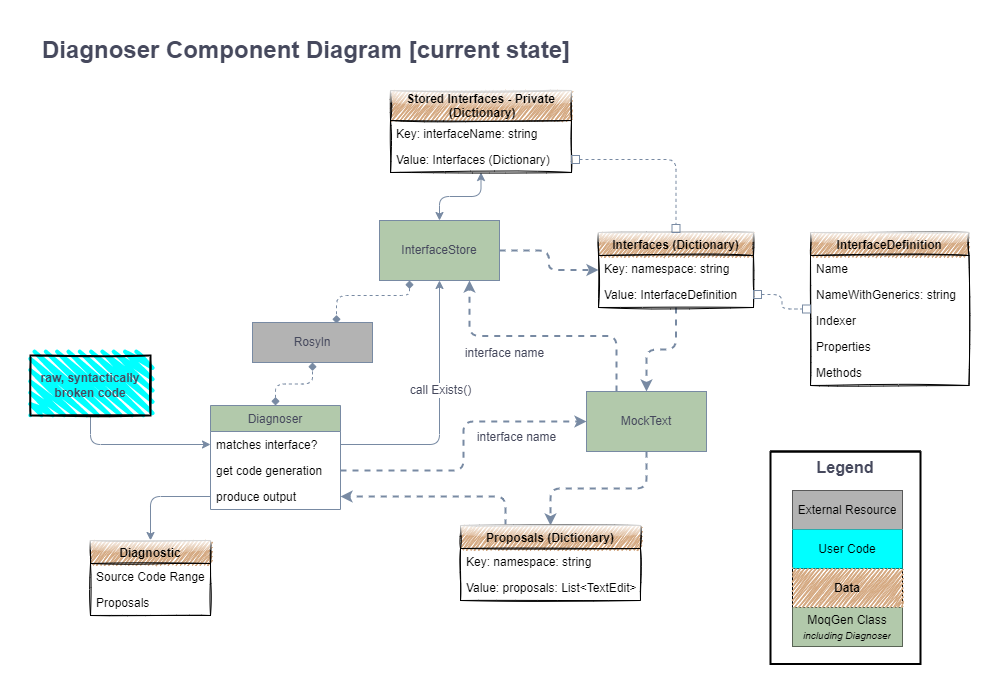

The diagram above was exported from draw.io. Its source (the exported page's mxGraphModel, read from the mxfile embedded in the PNG):
<mxGraphModel dx="1874" dy="739" grid="0" gridSize="10" guides="1" tooltips="1" connect="1" arrows="1" fold="0" page="1" pageScale="1" pageWidth="1000" pageHeight="700" background="#ffffff" math="0" shadow="0">
  <root>
    <mxCell id="-CKvwy3WVcAK9dHxHeSn-0" />
    <mxCell id="-CKvwy3WVcAK9dHxHeSn-1" parent="-CKvwy3WVcAK9dHxHeSn-0" />
    <mxCell id="-CKvwy3WVcAK9dHxHeSn-2" style="edgeStyle=orthogonalEdgeStyle;orthogonalLoop=1;jettySize=auto;html=1;fontSize=12;fontColor=#46495D;strokeColor=#788AA3;fillColor=#B2C9AB;" edge="1" parent="-CKvwy3WVcAK9dHxHeSn-1" source="-CKvwy3WVcAK9dHxHeSn-40" target="-CKvwy3WVcAK9dHxHeSn-6">
      <mxGeometry relative="1" as="geometry">
        <mxPoint x="380" y="540" as="sourcePoint" />
      </mxGeometry>
    </mxCell>
    <mxCell id="-CKvwy3WVcAK9dHxHeSn-3" style="edgeStyle=orthogonalEdgeStyle;orthogonalLoop=1;jettySize=auto;html=1;fontSize=12;fontColor=#46495D;strokeColor=#788AA3;fillColor=#B2C9AB;" edge="1" parent="-CKvwy3WVcAK9dHxHeSn-1" source="-CKvwy3WVcAK9dHxHeSn-4" target="-CKvwy3WVcAK9dHxHeSn-38">
      <mxGeometry relative="1" as="geometry" />
    </mxCell>
    <mxCell id="-CKvwy3WVcAK9dHxHeSn-4" value="raw, syntactically broken code" style="whiteSpace=wrap;html=1;strokeWidth=2;fillWeight=4;hachureGap=8;hachureAngle=45;fontColor=#46495D;fontStyle=1;fontSize=12;fillStyle=zigzag;sketch=1;fillColor=#00FFFF;" vertex="1" parent="-CKvwy3WVcAK9dHxHeSn-1">
      <mxGeometry x="30" y="355" width="120" height="60" as="geometry" />
    </mxCell>
    <mxCell id="-CKvwy3WVcAK9dHxHeSn-6" value="Diagnostic" style="swimlane;childLayout=stackLayout;horizontal=1;horizontalStack=0;resizeParent=1;resizeParentMax=0;resizeLast=0;collapsible=1;marginBottom=0;fontSize=12;fontColor=#000000;strokeColor=#000000;swimlaneLine=1;sketch=1;fillStyle=zigzag;strokeWidth=0.75;fontStyle=1;fillColor=#D4A880;glass=1;" vertex="1" parent="-CKvwy3WVcAK9dHxHeSn-1">
      <mxGeometry x="90" y="540" width="120" height="75" as="geometry" />
    </mxCell>
    <mxCell id="-CKvwy3WVcAK9dHxHeSn-7" value="Source Code Range" style="text;strokeColor=none;fillColor=none;align=left;verticalAlign=top;spacingLeft=4;spacingRight=4;overflow=hidden;rotatable=0;points=[[0,0.5],[1,0.5]];portConstraint=eastwest;" vertex="1" parent="-CKvwy3WVcAK9dHxHeSn-6">
      <mxGeometry y="23" width="120" height="26" as="geometry" />
    </mxCell>
    <mxCell id="-CKvwy3WVcAK9dHxHeSn-8" value="Proposals" style="text;strokeColor=none;fillColor=none;align=left;verticalAlign=top;spacingLeft=4;spacingRight=4;overflow=hidden;rotatable=0;points=[[0,0.5],[1,0.5]];portConstraint=eastwest;" vertex="1" parent="-CKvwy3WVcAK9dHxHeSn-6">
      <mxGeometry y="49" width="120" height="26" as="geometry" />
    </mxCell>
    <mxCell id="-CKvwy3WVcAK9dHxHeSn-23" style="edgeStyle=orthogonalEdgeStyle;rounded=1;orthogonalLoop=1;jettySize=auto;html=1;fontSize=12;fontColor=#46495D;strokeColor=#788AA3;fillColor=#B2C9AB;dashed=1;strokeWidth=2;" edge="1" parent="-CKvwy3WVcAK9dHxHeSn-1" source="-CKvwy3WVcAK9dHxHeSn-25" target="-CKvwy3WVcAK9dHxHeSn-55">
      <mxGeometry relative="1" as="geometry" />
    </mxCell>
    <mxCell id="-CKvwy3WVcAK9dHxHeSn-24" style="edgeStyle=orthogonalEdgeStyle;orthogonalLoop=1;jettySize=auto;html=1;entryX=0.7;entryY=0.025;entryDx=0;entryDy=0;entryPerimeter=0;fontSize=12;fontColor=#46495D;strokeColor=#788AA3;fillColor=#B2C9AB;dashed=1;strokeWidth=1;exitX=0.25;exitY=1;exitDx=0;exitDy=0;startArrow=diamond;startFill=1;endArrow=diamond;endFill=1;" edge="1" parent="-CKvwy3WVcAK9dHxHeSn-1" source="-CKvwy3WVcAK9dHxHeSn-25" target="-CKvwy3WVcAK9dHxHeSn-70">
      <mxGeometry relative="1" as="geometry">
        <mxPoint x="410" y="305" as="sourcePoint" />
        <Array as="points">
          <mxPoint x="409" y="295" />
          <mxPoint x="336" y="295" />
        </Array>
      </mxGeometry>
    </mxCell>
    <mxCell id="Iu2IzN1HJNj4VKpi3Y6W-4" style="edgeStyle=orthogonalEdgeStyle;orthogonalLoop=1;jettySize=auto;html=1;fontSize=12;fontColor=#46495D;endArrow=classic;strokeColor=#788AA3;fillColor=#B2C9AB;startArrow=classic;startFill=1;" edge="1" parent="-CKvwy3WVcAK9dHxHeSn-1" source="-CKvwy3WVcAK9dHxHeSn-25" target="Iu2IzN1HJNj4VKpi3Y6W-0">
      <mxGeometry relative="1" as="geometry" />
    </mxCell>
    <mxCell id="-CKvwy3WVcAK9dHxHeSn-25" value="InterfaceStore" style="whiteSpace=wrap;html=1;fontColor=#46495D;strokeColor=#788AA3;fillColor=#B2C9AB;" vertex="1" parent="-CKvwy3WVcAK9dHxHeSn-1">
      <mxGeometry x="379" y="220" width="120" height="60" as="geometry" />
    </mxCell>
    <mxCell id="-CKvwy3WVcAK9dHxHeSn-26" value="Diagnoser Component Diagram [current state]" style="text;html=1;strokeColor=none;fillColor=none;align=left;verticalAlign=middle;whiteSpace=wrap;fontSize=24;fontStyle=1;fontColor=#46495D;" vertex="1" parent="-CKvwy3WVcAK9dHxHeSn-1">
      <mxGeometry x="40" y="40" width="558" height="20" as="geometry" />
    </mxCell>
    <mxCell id="-CKvwy3WVcAK9dHxHeSn-27" style="edgeStyle=orthogonalEdgeStyle;orthogonalLoop=1;jettySize=auto;html=1;fontSize=12;fontColor=#46495D;strokeColor=#788AA3;fillColor=#B2C9AB;dashed=1;strokeWidth=2;" edge="1" parent="-CKvwy3WVcAK9dHxHeSn-1" source="-CKvwy3WVcAK9dHxHeSn-55" target="-CKvwy3WVcAK9dHxHeSn-30">
      <mxGeometry relative="1" as="geometry" />
    </mxCell>
    <mxCell id="-CKvwy3WVcAK9dHxHeSn-28" style="edgeStyle=orthogonalEdgeStyle;orthogonalLoop=1;jettySize=auto;html=1;fontSize=12;fontColor=#46495D;strokeColor=#788AA3;fillColor=#B2C9AB;exitX=0.25;exitY=0;exitDx=0;exitDy=0;entryX=0.75;entryY=1;entryDx=0;entryDy=0;dashed=1;strokeWidth=2;" edge="1" parent="-CKvwy3WVcAK9dHxHeSn-1" source="-CKvwy3WVcAK9dHxHeSn-30" target="-CKvwy3WVcAK9dHxHeSn-25">
      <mxGeometry relative="1" as="geometry" />
    </mxCell>
    <mxCell id="-CKvwy3WVcAK9dHxHeSn-29" value="interface name" style="edgeLabel;html=1;align=center;verticalAlign=middle;resizable=0;points=[];fontSize=12;fontColor=#46495D;" vertex="1" connectable="0" parent="-CKvwy3WVcAK9dHxHeSn-28">
      <mxGeometry x="0.5391" y="1" relative="1" as="geometry">
        <mxPoint x="31" y="16" as="offset" />
      </mxGeometry>
    </mxCell>
    <mxCell id="-CKvwy3WVcAK9dHxHeSn-30" value="MockText" style="whiteSpace=wrap;html=1;fontColor=#46495D;strokeColor=#788AA3;fillColor=#B2C9AB;" vertex="1" parent="-CKvwy3WVcAK9dHxHeSn-1">
      <mxGeometry x="586" y="391" width="120" height="60" as="geometry" />
    </mxCell>
    <mxCell id="-CKvwy3WVcAK9dHxHeSn-31" style="edgeStyle=orthogonalEdgeStyle;orthogonalLoop=1;jettySize=auto;html=1;fontSize=12;fontColor=#46495D;strokeColor=#788AA3;fillColor=#B2C9AB;dashed=1;strokeWidth=2;" edge="1" parent="-CKvwy3WVcAK9dHxHeSn-1" source="-CKvwy3WVcAK9dHxHeSn-30" target="-CKvwy3WVcAK9dHxHeSn-33">
      <mxGeometry relative="1" as="geometry" />
    </mxCell>
    <mxCell id="-CKvwy3WVcAK9dHxHeSn-32" style="edgeStyle=orthogonalEdgeStyle;orthogonalLoop=1;jettySize=auto;html=1;fontSize=12;fontColor=#46495D;strokeColor=#788AA3;fillColor=#B2C9AB;exitX=0.25;exitY=0;exitDx=0;exitDy=0;dashed=1;strokeWidth=2;" edge="1" parent="-CKvwy3WVcAK9dHxHeSn-1" source="-CKvwy3WVcAK9dHxHeSn-33" target="-CKvwy3WVcAK9dHxHeSn-40">
      <mxGeometry relative="1" as="geometry" />
    </mxCell>
    <mxCell id="-CKvwy3WVcAK9dHxHeSn-33" value="Proposals (Dictionary)" style="swimlane;fontStyle=1;childLayout=stackLayout;horizontal=1;startSize=23;horizontalStack=0;resizeParent=1;resizeParentMax=0;resizeLast=0;collapsible=1;marginBottom=0;fontSize=12;fontColor=#000000;strokeColor=#000000;fillColor=#D4A880;strokeWidth=0.75;sketch=1;fillStyle=zigzag;glass=1;" vertex="1" parent="-CKvwy3WVcAK9dHxHeSn-1">
      <mxGeometry x="460" y="525" width="180" height="75" as="geometry" />
    </mxCell>
    <mxCell id="-CKvwy3WVcAK9dHxHeSn-34" value="Key: namespace: string" style="text;strokeColor=none;fillColor=none;align=left;verticalAlign=top;spacingLeft=4;spacingRight=4;overflow=hidden;rotatable=0;points=[[0,0.5],[1,0.5]];portConstraint=eastwest;" vertex="1" parent="-CKvwy3WVcAK9dHxHeSn-33">
      <mxGeometry y="23" width="180" height="26" as="geometry" />
    </mxCell>
    <mxCell id="-CKvwy3WVcAK9dHxHeSn-35" value="Value: proposals: List&lt;TextEdit&gt;" style="text;strokeColor=none;fillColor=none;align=left;verticalAlign=top;spacingLeft=4;spacingRight=4;overflow=hidden;rotatable=0;points=[[0,0.5],[1,0.5]];portConstraint=eastwest;" vertex="1" parent="-CKvwy3WVcAK9dHxHeSn-33">
      <mxGeometry y="49" width="180" height="26" as="geometry" />
    </mxCell>
    <mxCell id="-CKvwy3WVcAK9dHxHeSn-36" style="edgeStyle=orthogonalEdgeStyle;orthogonalLoop=1;jettySize=auto;html=1;exitX=0.5;exitY=0;exitDx=0;exitDy=0;entryX=0.5;entryY=1;entryDx=0;entryDy=0;fontSize=12;fontColor=#46495D;strokeColor=#788AA3;fillColor=#B2C9AB;dashed=1;strokeWidth=1;endFill=1;endArrow=diamond;startFill=1;startArrow=diamond;" edge="1" parent="-CKvwy3WVcAK9dHxHeSn-1" source="-CKvwy3WVcAK9dHxHeSn-37" target="-CKvwy3WVcAK9dHxHeSn-70">
      <mxGeometry relative="1" as="geometry" />
    </mxCell>
    <mxCell id="-CKvwy3WVcAK9dHxHeSn-37" value="Diagnoser" style="swimlane;fontStyle=0;childLayout=stackLayout;horizontal=1;startSize=26;horizontalStack=0;resizeParent=1;resizeParentMax=0;resizeLast=0;collapsible=1;marginBottom=0;fontSize=12;fontColor=#46495D;strokeColor=#788AA3;fillColor=#B2C9AB;" vertex="1" parent="-CKvwy3WVcAK9dHxHeSn-1">
      <mxGeometry x="210" y="405" width="130" height="104" as="geometry" />
    </mxCell>
    <mxCell id="-CKvwy3WVcAK9dHxHeSn-38" value="matches interface?" style="text;strokeColor=none;fillColor=none;align=left;verticalAlign=top;spacingLeft=4;spacingRight=4;overflow=hidden;rotatable=0;points=[[0,0.5],[1,0.5]];portConstraint=eastwest;" vertex="1" parent="-CKvwy3WVcAK9dHxHeSn-37">
      <mxGeometry y="26" width="130" height="26" as="geometry" />
    </mxCell>
    <mxCell id="-CKvwy3WVcAK9dHxHeSn-39" value="get code generation" style="text;strokeColor=none;fillColor=none;align=left;verticalAlign=top;spacingLeft=4;spacingRight=4;overflow=hidden;rotatable=0;points=[[0,0.5],[1,0.5]];portConstraint=eastwest;" vertex="1" parent="-CKvwy3WVcAK9dHxHeSn-37">
      <mxGeometry y="52" width="130" height="26" as="geometry" />
    </mxCell>
    <mxCell id="-CKvwy3WVcAK9dHxHeSn-40" value="produce output" style="text;strokeColor=none;fillColor=none;align=left;verticalAlign=top;spacingLeft=4;spacingRight=4;overflow=hidden;rotatable=0;points=[[0,0.5],[1,0.5]];portConstraint=eastwest;" vertex="1" parent="-CKvwy3WVcAK9dHxHeSn-37">
      <mxGeometry y="78" width="130" height="26" as="geometry" />
    </mxCell>
    <mxCell id="-CKvwy3WVcAK9dHxHeSn-41" value="InterfaceDefinition" style="swimlane;fontStyle=1;childLayout=stackLayout;horizontal=1;startSize=23;horizontalStack=0;resizeParent=1;resizeParentMax=0;resizeLast=0;collapsible=1;marginBottom=0;fontSize=12;strokeColor=#000000;fillColor=#D4A880;strokeWidth=0.75;sketch=1;fillStyle=zigzag;glass=1;" vertex="1" parent="-CKvwy3WVcAK9dHxHeSn-1">
      <mxGeometry x="810" y="232" width="158.5" height="153" as="geometry" />
    </mxCell>
    <mxCell id="-CKvwy3WVcAK9dHxHeSn-42" value="Name" style="text;strokeColor=none;fillColor=none;align=left;verticalAlign=top;spacingLeft=4;spacingRight=4;overflow=hidden;rotatable=0;points=[[0,0.5],[1,0.5]];portConstraint=eastwest;" vertex="1" parent="-CKvwy3WVcAK9dHxHeSn-41">
      <mxGeometry y="23" width="158.5" height="26" as="geometry" />
    </mxCell>
    <mxCell id="-CKvwy3WVcAK9dHxHeSn-43" value="NameWithGenerics: string" style="text;strokeColor=none;fillColor=none;align=left;verticalAlign=top;spacingLeft=4;spacingRight=4;overflow=hidden;rotatable=0;points=[[0,0.5],[1,0.5]];portConstraint=eastwest;" vertex="1" parent="-CKvwy3WVcAK9dHxHeSn-41">
      <mxGeometry y="49" width="158.5" height="26" as="geometry" />
    </mxCell>
    <mxCell id="-CKvwy3WVcAK9dHxHeSn-44" value="Indexer" style="text;strokeColor=none;fillColor=none;align=left;verticalAlign=top;spacingLeft=4;spacingRight=4;overflow=hidden;rotatable=0;points=[[0,0.5],[1,0.5]];portConstraint=eastwest;" vertex="1" parent="-CKvwy3WVcAK9dHxHeSn-41">
      <mxGeometry y="75" width="158.5" height="26" as="geometry" />
    </mxCell>
    <mxCell id="-CKvwy3WVcAK9dHxHeSn-45" value="Properties" style="text;strokeColor=none;fillColor=none;align=left;verticalAlign=top;spacingLeft=4;spacingRight=4;overflow=hidden;rotatable=0;points=[[0,0.5],[1,0.5]];portConstraint=eastwest;" vertex="1" parent="-CKvwy3WVcAK9dHxHeSn-41">
      <mxGeometry y="101" width="158.5" height="26" as="geometry" />
    </mxCell>
    <mxCell id="-CKvwy3WVcAK9dHxHeSn-46" value="Methods" style="text;strokeColor=none;fillColor=none;align=left;verticalAlign=top;spacingLeft=4;spacingRight=4;overflow=hidden;rotatable=0;points=[[0,0.5],[1,0.5]];portConstraint=eastwest;" vertex="1" parent="-CKvwy3WVcAK9dHxHeSn-41">
      <mxGeometry y="127" width="158.5" height="26" as="geometry" />
    </mxCell>
    <mxCell id="-CKvwy3WVcAK9dHxHeSn-47" style="edgeStyle=orthogonalEdgeStyle;orthogonalLoop=1;jettySize=auto;html=1;fontSize=12;fontColor=#46495D;strokeColor=#788AA3;fillColor=#B2C9AB;entryX=0.5;entryY=1;entryDx=0;entryDy=0;" edge="1" parent="-CKvwy3WVcAK9dHxHeSn-1" source="-CKvwy3WVcAK9dHxHeSn-38" target="-CKvwy3WVcAK9dHxHeSn-25">
      <mxGeometry relative="1" as="geometry">
        <Array as="points">
          <mxPoint x="439" y="444" />
        </Array>
      </mxGeometry>
    </mxCell>
    <mxCell id="-CKvwy3WVcAK9dHxHeSn-48" value="call Exists()" style="edgeLabel;html=1;align=center;verticalAlign=middle;resizable=0;points=[];fontSize=12;fontColor=#46495D;" vertex="1" connectable="0" parent="-CKvwy3WVcAK9dHxHeSn-47">
      <mxGeometry x="0.12" relative="1" as="geometry">
        <mxPoint y="-7" as="offset" />
      </mxGeometry>
    </mxCell>
    <mxCell id="-CKvwy3WVcAK9dHxHeSn-49" style="edgeStyle=orthogonalEdgeStyle;orthogonalLoop=1;jettySize=auto;html=1;fontSize=12;fontColor=#46495D;strokeColor=#788AA3;fillColor=#B2C9AB;entryX=0;entryY=0.5;entryDx=0;entryDy=0;exitX=1;exitY=0.5;exitDx=0;exitDy=0;dashed=1;strokeWidth=2;" edge="1" parent="-CKvwy3WVcAK9dHxHeSn-1" source="-CKvwy3WVcAK9dHxHeSn-39" target="-CKvwy3WVcAK9dHxHeSn-30">
      <mxGeometry relative="1" as="geometry">
        <mxPoint x="380" y="485" as="sourcePoint" />
      </mxGeometry>
    </mxCell>
    <mxCell id="-CKvwy3WVcAK9dHxHeSn-50" value="interface name" style="edgeLabel;html=1;align=center;verticalAlign=middle;resizable=0;points=[];fontSize=12;fontColor=#46495D;" vertex="1" connectable="0" parent="-CKvwy3WVcAK9dHxHeSn-49">
      <mxGeometry x="0.3692" y="-3" relative="1" as="geometry">
        <mxPoint x="22" y="12" as="offset" />
      </mxGeometry>
    </mxCell>
    <mxCell id="-CKvwy3WVcAK9dHxHeSn-55" value="Interfaces (Dictionary)" style="swimlane;fontStyle=1;childLayout=stackLayout;horizontal=1;startSize=23;horizontalStack=0;resizeParent=1;resizeParentMax=0;resizeLast=0;collapsible=1;marginBottom=0;fontSize=12;fontColor=#000000;strokeColor=#000000;fillColor=#D4A880;strokeWidth=0.75;sketch=1;fillStyle=zigzag;glass=1;" vertex="1" parent="-CKvwy3WVcAK9dHxHeSn-1">
      <mxGeometry x="598" y="232" width="155" height="75" as="geometry" />
    </mxCell>
    <mxCell id="-CKvwy3WVcAK9dHxHeSn-56" value="Key: namespace: string" style="text;strokeColor=none;fillColor=none;align=left;verticalAlign=top;spacingLeft=4;spacingRight=4;overflow=hidden;rotatable=0;points=[[0,0.5],[1,0.5]];portConstraint=eastwest;" vertex="1" parent="-CKvwy3WVcAK9dHxHeSn-55">
      <mxGeometry y="23" width="155" height="26" as="geometry" />
    </mxCell>
    <mxCell id="-CKvwy3WVcAK9dHxHeSn-57" value="Value: InterfaceDefinition" style="text;strokeColor=none;fillColor=none;align=left;verticalAlign=top;spacingLeft=4;spacingRight=4;overflow=hidden;rotatable=0;points=[[0,0.5],[1,0.5]];portConstraint=eastwest;" vertex="1" parent="-CKvwy3WVcAK9dHxHeSn-55">
      <mxGeometry y="49" width="155" height="26" as="geometry" />
    </mxCell>
    <mxCell id="-CKvwy3WVcAK9dHxHeSn-58" value="Legend" style="swimlane;startSize=0;shadow=0;sketch=0;fontSize=16;fontColor=#46495D;fillColor=none;align=center;verticalAlign=top;strokeWidth=2;" vertex="1" parent="-CKvwy3WVcAK9dHxHeSn-1">
      <mxGeometry x="770" y="451" width="150" height="212.5" as="geometry" />
    </mxCell>
    <mxCell id="-CKvwy3WVcAK9dHxHeSn-59" value="" style="shape=table;startSize=0;container=1;collapsible=0;childLayout=tableLayout;strokeWidth=1;fillColor=none;" vertex="1" parent="-CKvwy3WVcAK9dHxHeSn-58">
      <mxGeometry x="22" y="39" width="110" height="156" as="geometry" />
    </mxCell>
    <mxCell id="-CKvwy3WVcAK9dHxHeSn-60" value="" style="shape=partialRectangle;collapsible=0;dropTarget=0;pointerEvents=0;fillColor=none;top=0;left=0;bottom=0;right=0;points=[[0,0.5],[1,0.5]];portConstraint=eastwest;" vertex="1" parent="-CKvwy3WVcAK9dHxHeSn-59">
      <mxGeometry width="110" height="39" as="geometry" />
    </mxCell>
    <mxCell id="-CKvwy3WVcAK9dHxHeSn-61" value="External Resource" style="shape=partialRectangle;html=1;whiteSpace=wrap;connectable=0;overflow=hidden;fillColor=#B3B3B3;top=0;left=0;bottom=0;right=0;align=center;strokeWidth=3;" vertex="1" parent="-CKvwy3WVcAK9dHxHeSn-60">
      <mxGeometry width="110" height="39" as="geometry" />
    </mxCell>
    <mxCell id="-CKvwy3WVcAK9dHxHeSn-62" value="" style="shape=partialRectangle;collapsible=0;dropTarget=0;pointerEvents=0;fillColor=none;top=0;left=0;bottom=0;right=0;points=[[0,0.5],[1,0.5]];portConstraint=eastwest;" vertex="1" parent="-CKvwy3WVcAK9dHxHeSn-59">
      <mxGeometry y="39" width="110" height="39" as="geometry" />
    </mxCell>
    <mxCell id="-CKvwy3WVcAK9dHxHeSn-63" value="User Code" style="shape=partialRectangle;html=1;whiteSpace=wrap;connectable=0;overflow=hidden;fillColor=#00FFFF;top=0;left=0;bottom=0;right=0;align=center;" vertex="1" parent="-CKvwy3WVcAK9dHxHeSn-62">
      <mxGeometry width="110" height="39" as="geometry" />
    </mxCell>
    <mxCell id="-CKvwy3WVcAK9dHxHeSn-64" value="" style="shape=partialRectangle;collapsible=0;dropTarget=0;pointerEvents=0;fillColor=none;top=0;left=0;bottom=0;right=0;points=[[0,0.5],[1,0.5]];portConstraint=eastwest;" vertex="1" parent="-CKvwy3WVcAK9dHxHeSn-59">
      <mxGeometry y="78" width="110" height="39" as="geometry" />
    </mxCell>
    <mxCell id="-CKvwy3WVcAK9dHxHeSn-65" value="Data" style="shape=partialRectangle;html=1;whiteSpace=wrap;connectable=0;overflow=hidden;top=0;left=0;bottom=0;right=0;sketch=1;fillStyle=zigzag;strokeWidth=0.75;fillColor=#D4A880;fontStyle=1;startSize=23;glass=1;" vertex="1" parent="-CKvwy3WVcAK9dHxHeSn-64">
      <mxGeometry width="110" height="39" as="geometry" />
    </mxCell>
    <mxCell id="-CKvwy3WVcAK9dHxHeSn-68" value="" style="shape=partialRectangle;collapsible=0;dropTarget=0;pointerEvents=0;fillColor=none;top=0;left=0;bottom=0;right=0;points=[[0,0.5],[1,0.5]];portConstraint=eastwest;" vertex="1" parent="-CKvwy3WVcAK9dHxHeSn-59">
      <mxGeometry y="117" width="110" height="39" as="geometry" />
    </mxCell>
    <mxCell id="-CKvwy3WVcAK9dHxHeSn-69" value="MoqGen Class&lt;br&gt;&lt;i&gt;&lt;font style=&quot;font-size: 10px&quot;&gt;including Diagnoser&lt;/font&gt;&lt;/i&gt;" style="shape=partialRectangle;html=1;whiteSpace=wrap;connectable=0;overflow=hidden;fillColor=#B2C9AB;top=0;left=0;bottom=0;right=0;" vertex="1" parent="-CKvwy3WVcAK9dHxHeSn-68">
      <mxGeometry width="110" height="39" as="geometry" />
    </mxCell>
    <mxCell id="-CKvwy3WVcAK9dHxHeSn-70" value="Rosyln" style="whiteSpace=wrap;html=1;fontColor=#46495D;strokeColor=#788AA3;fillColor=#B3B3B3;" vertex="1" parent="-CKvwy3WVcAK9dHxHeSn-1">
      <mxGeometry x="252" y="322" width="120" height="40" as="geometry" />
    </mxCell>
    <mxCell id="Iu2IzN1HJNj4VKpi3Y6W-0" value="Stored Interfaces - Private&#10; (Dictionary)" style="swimlane;fontStyle=1;childLayout=stackLayout;horizontal=1;startSize=30;horizontalStack=0;resizeParent=1;resizeParentMax=0;resizeLast=0;collapsible=1;marginBottom=0;fontSize=12;fontColor=#000000;strokeColor=#000000;fillColor=#D4A880;strokeWidth=0.75;sketch=1;fillStyle=zigzag;glass=1;" vertex="1" parent="-CKvwy3WVcAK9dHxHeSn-1">
      <mxGeometry x="390" y="90" width="181" height="82" as="geometry" />
    </mxCell>
    <mxCell id="Iu2IzN1HJNj4VKpi3Y6W-1" value="Key: interfaceName: string" style="text;strokeColor=none;fillColor=none;align=left;verticalAlign=top;spacingLeft=4;spacingRight=4;overflow=hidden;rotatable=0;points=[[0,0.5],[1,0.5]];portConstraint=eastwest;" vertex="1" parent="Iu2IzN1HJNj4VKpi3Y6W-0">
      <mxGeometry y="30" width="181" height="26" as="geometry" />
    </mxCell>
    <mxCell id="Iu2IzN1HJNj4VKpi3Y6W-2" value="Value: Interfaces (Dictionary)" style="text;strokeColor=none;fillColor=none;align=left;verticalAlign=top;spacingLeft=4;spacingRight=4;overflow=hidden;rotatable=0;points=[[0,0.5],[1,0.5]];portConstraint=eastwest;" vertex="1" parent="Iu2IzN1HJNj4VKpi3Y6W-0">
      <mxGeometry y="56" width="181" height="26" as="geometry" />
    </mxCell>
    <mxCell id="Iu2IzN1HJNj4VKpi3Y6W-3" style="edgeStyle=orthogonalEdgeStyle;orthogonalLoop=1;jettySize=auto;html=1;dashed=1;fontSize=12;fontColor=#000000;startArrow=box;startFill=0;endArrow=box;endFill=0;strokeColor=#788AA3;strokeWidth=1;fillColor=#B2C9AB;" edge="1" parent="-CKvwy3WVcAK9dHxHeSn-1" source="Iu2IzN1HJNj4VKpi3Y6W-2" target="-CKvwy3WVcAK9dHxHeSn-55">
      <mxGeometry relative="1" as="geometry" />
    </mxCell>
    <mxCell id="HRpFGHsZI5e2MWhpP_5j-0" style="edgeStyle=orthogonalEdgeStyle;orthogonalLoop=1;jettySize=auto;html=1;dashed=1;fontSize=12;fontColor=#000000;startArrow=box;startFill=0;endArrow=box;endFill=0;strokeColor=#788AA3;strokeWidth=1;fillColor=#B2C9AB;" edge="1" parent="-CKvwy3WVcAK9dHxHeSn-1" source="-CKvwy3WVcAK9dHxHeSn-57" target="-CKvwy3WVcAK9dHxHeSn-41">
      <mxGeometry relative="1" as="geometry" />
    </mxCell>
  </root>
</mxGraphModel>